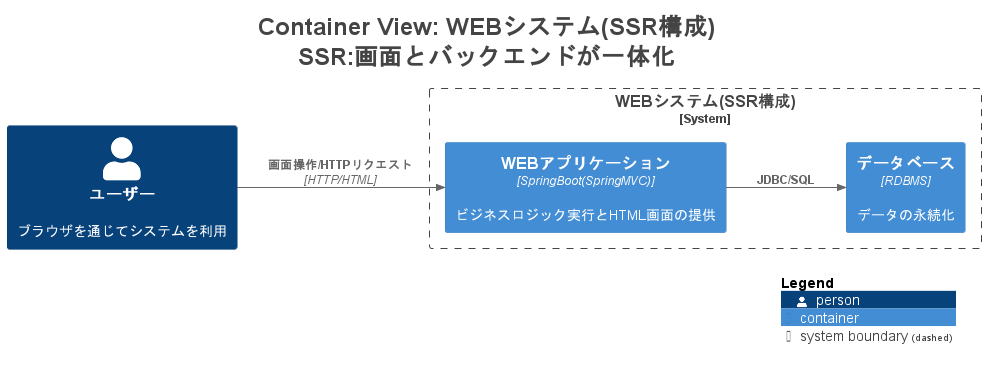

The diagram above was rendered by PlantUML. Its source (embedded in the PNG):
@startuml
title <size:24>Container View: WEBシステム(SSR構成)</size>\n<size:24>SSR:画面とバックエンドが一体化</size>

set separator none
left to right direction

<style>
  root {
    BackgroundColor: #ffffff
    FontColor: #444444
  }
</style>

!include <C4/C4>
!include <C4/C4_Context>
!include <C4/C4_Container>

Person(ユーザー, "ユーザー", $descr="ブラウザを通じてシステムを利用", $tags="", $link="")

System_Boundary("WEBシステムSSR構成_boundary", "WEBシステム(SSR構成)", $tags="") {
  Container(WEBシステムSSR構成.WEBアプリケーション, "WEBアプリケーション", $techn="SpringBoot(SpringMVC)", $descr="ビジネスロジック実行とHTML画面の提供", $tags="", $link="")
  Container(WEBシステムSSR構成.データベース, "データベース", $techn="RDBMS", $descr="データの永続化", $tags="", $link="")
}

Rel(WEBシステムSSR構成.WEBアプリケーション, WEBシステムSSR構成.データベース, "JDBC/SQL", $techn="", $tags="", $link="")
Rel(ユーザー, WEBシステムSSR構成.WEBアプリケーション, "画面操作/HTTPリクエスト", $techn="HTTP/HTML", $tags="", $link="")

SHOW_LEGEND(true)
hide stereotypes
@enduml